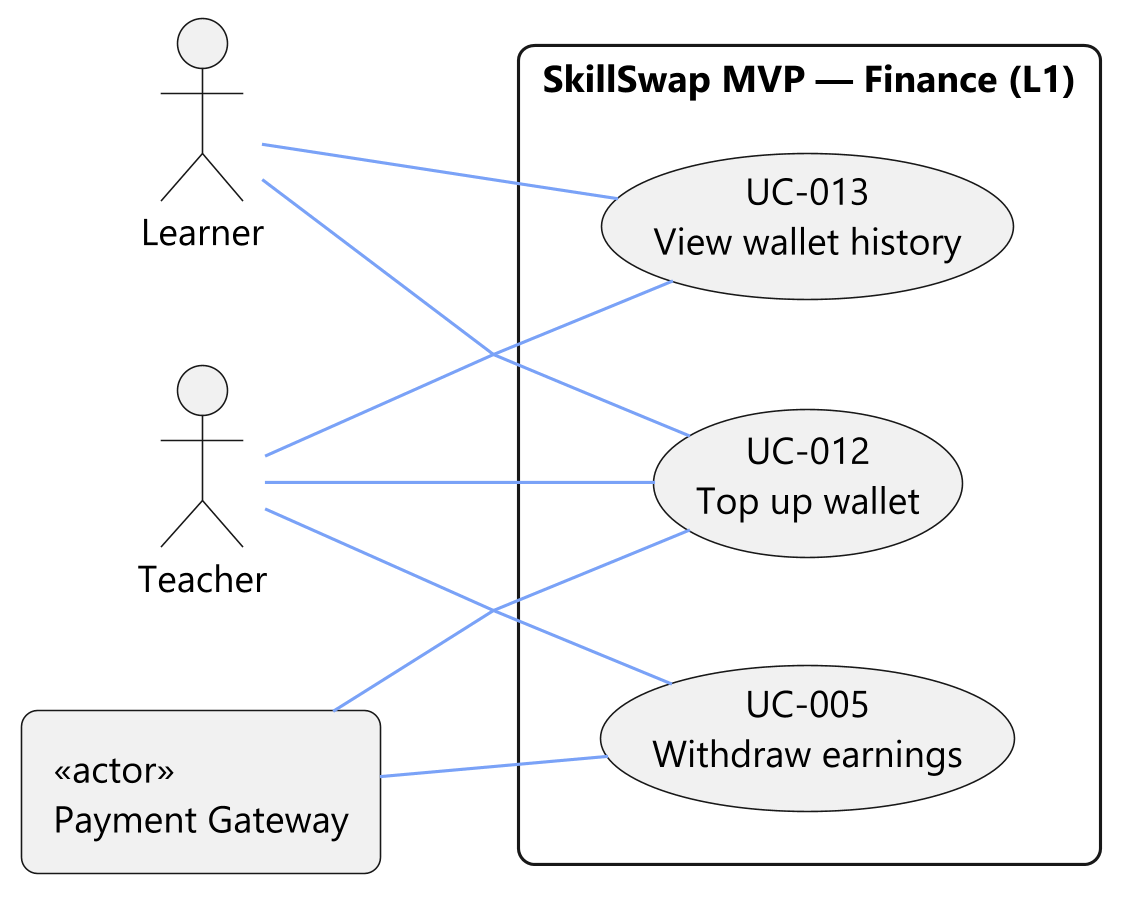

The diagram above was rendered by PlantUML. Its source (embedded in the PNG):
@startuml

skinparam actorStyle stickman
skinparam usecaseFontSize 13
skinparam shadowing false
!include C:/Users/LENOVO/.agents/skills/plantuml-skill/assets/premium-theme.puml
skinparam backgroundcolor #ffffff
skinparam linetype polyline
skinparam ActorFontColor #000000
skinparam ActorBackgroundColor #F1F1F1
skinparam ActorBorderColor #181818

left to right direction

rectangle "SkillSwap MVP — Finance (L1)" {
  usecase "UC-013\nView wallet history" as UC013
  usecase "UC-012\nTop up wallet" as UC012
  usecase "UC-005\nWithdraw earnings" as UC005
}

actor "Learner" as LE
actor "Teacher" as TE
rectangle "«actor»\nPayment Gateway" as GW

TE -- UC005
GW -- UC005
LE -- UC012
TE -- UC012
GW -- UC012
LE -- UC013
TE -- UC013
@enduml